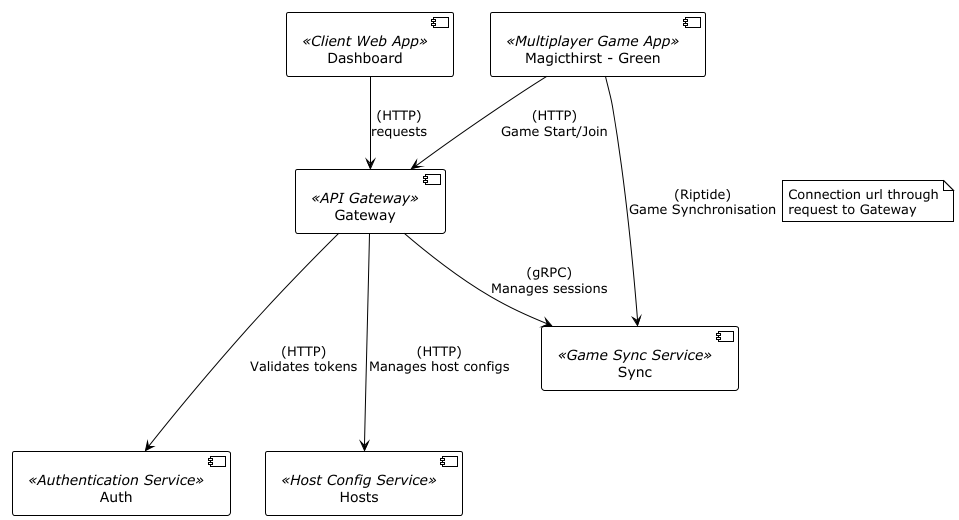

The diagram above was rendered by PlantUML. Its source (embedded in the PNG):
@startuml

!theme plain

component [Dashboard] as Dashboard <<Client Web App>>
component [Magicthirst - Green] as UnityGame <<Multiplayer Game App>>
component [Gateway] as Gateway <<API Gateway>>
component [Auth] as Auth <<Authentication Service>>
component [Hosts] as Hosts <<Host Config Service>>
component [Sync] as Sync <<Game Sync Service>>

Dashboard --> Gateway : (HTTP)\nrequests
UnityGame --> Gateway : (HTTP)\nGame Start/Join
UnityGame --> Sync : (Riptide)\nGame Synchronisation
note right of link: Connection url through\nrequest to Gateway
Gateway ---> Auth : (HTTP)\nValidates tokens
Gateway ---> Hosts : (HTTP)\nManages host configs
Gateway --> Sync : (gRPC)\nManages sessions

@enduml